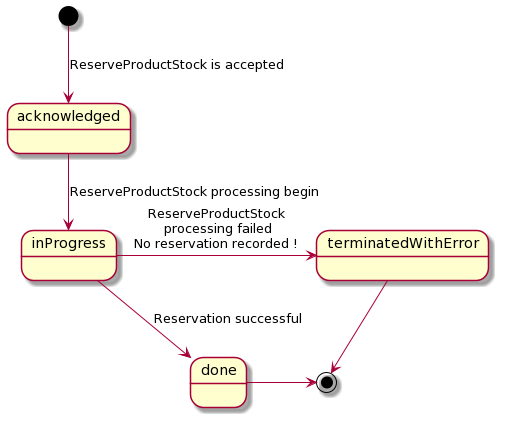

The diagram above was rendered by PlantUML. Its source (embedded in the PNG):
@startuml
[*] -down-> acknowledged: ReserveProductStock is accepted
acknowledged -down-> inProgress : ReserveProductStock processing begin
inProgress -right-> terminatedWithError : ReserveProductStock\n processing failed\nNo reservation recorded !
inProgress -down-> done : Reservation successful
terminatedWithError -down-> [*]
done -right-> [*]
@enduml